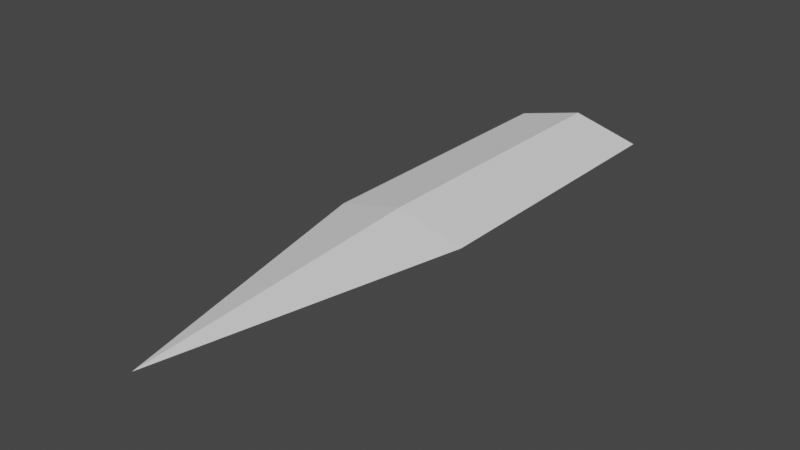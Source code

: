 # Source: sword.blend  (saved by Blender 3.2.14; exported with 4.5.12 LTS)
import bpy
from mathutils import Matrix  # noqa: F401  (used for matrix-valued properties, if any)

bpy.ops.wm.read_factory_settings(use_empty=True)
scene = bpy.context.scene
scene.name = 'Scene'

# ---- collections
col_collection = bpy.data.collections.new('Collection'); scene.collection.children.link(col_collection)

# ---- world
world_world = bpy.data.worlds.new('World'); scene.world = world_world
world_world.use_nodes = True; world_world.node_tree.nodes.clear()
_N = world_world.node_tree.nodes; _L = world_world.node_tree.links
n0 = _N.new('ShaderNodeOutputWorld'); n0.name = 'World Output'; n0.location = (300, 300)
n1 = _N.new('ShaderNodeBackground'); n1.name = 'Background'; n1.location = (10, 300)
n1.inputs[0].default_value = (0.05088, 0.05088, 0.05088, 1.0)
_L.new(n1.outputs[0], n0.inputs[0])
n0.is_active_output = True
world_world.color = (0.05088, 0.05088, 0.05088)
world_world.use_sun_shadow = False
world_world.sun_shadow_jitter_overblur = 0.0

# ---- meshes
me_cube = bpy.data.meshes.new('Cube')
me_cube.from_pydata([(0.0, -1.0, 0.0), (-1.0, 1.0, 0.0), (1.0, 1.0, 0.0), (-1.0, 0.0, 0.0), (0.0, 1.0, -1.0), (0.0, 1.0, 1.0), (1.0, 0.0, 0.0), (0.0, 0.0, 1.0), (0.0, 0.0, -1.0), (0.0, 1.0, 0.0)], [], [(9, 5, 2), (8, 6, 0), (7, 3, 0), (6, 7, 0), (2, 5, 7, 6), (5, 1, 3, 7), (3, 8, 0), (1, 4, 8, 3), (4, 2, 6, 8), (4, 9, 2), (1, 9, 4), (1, 5, 9)])
_uv = me_cube.uv_layers.new(name='UVMap')
_uv.uv.foreach_set('vector', [0.5, 0.375, 0.625, 0.375, 0.5, 0.5, 0.25, 0.625, 0.375, 0.625, 0.25, 0.75, 0.75, 0.625, 0.875, 0.625, 0.75, 0.75, 0.625, 0.625, 0.75, 0.625, 0.625, 0.75, 0.625, 0.5, 0.75, 0.5, 0.75, 0.625, 0.625, 0.625, 0.75, 0.5, 0.875, 0.5, 0.875, 0.625, 0.75, 0.625, 0.125, 0.625, 0.25, 0.625, 0.125, 0.75, 0.125, 0.5, 0.25, 0.5, 0.25, 0.625, 0.125, 0.625, 0.25, 0.5, 0.375, 0.5, 0.375, 0.625, 0.25, 0.625, 0.375, 0.375, 0.5, 0.375, 0.375, 0.5, 0.5, 0.25, 0.5, 0.375, 0.375, 0.375, 0.625, 0.25, 0.625, 0.375, 0.5, 0.375])
me_cube.update()

# ---- objects
ob_cube = bpy.data.objects.new('Cube', me_cube)

# ---- transforms, parenting, visibility, modifiers, constraints
ob_cube.location = (0.0, 0.0, 0.0)
ob_cube.scale = (0.23, 1.0, 0.06)

# ---- collection membership
col_collection.objects.link(ob_cube)

# ---- scene / render settings (as saved in the file)
scene.frame_start = 1; scene.frame_end = 250; scene.frame_set(1)
scene.render.engine = 'BLENDER_EEVEE_NEXT'
scene.cycles.sampling_pattern = 'TABULATED_SOBOL'
scene.cycles.use_light_tree = False
scene.view_settings.view_transform = 'Filmic'
bpy.context.view_layer.update()

# ---- added for rendering (the .blend has no active camera and no usable light): camera, sun
cam_auto = bpy.data.cameras.new('AutoCamera')
cam_auto.lens = 50.0
cam_auto.sensor_width = 36.0
cam_auto.clip_end = 1000.0
ob_auto_camera = bpy.data.objects.new('AutoCamera', cam_auto)
scene.collection.objects.link(ob_auto_camera)
ob_auto_camera.location = (1.90201, -2.28241, 1.5216)
ob_auto_camera.rotation_euler = (1.09748, -7.21219e-08, 0.694738)
scene.camera = ob_auto_camera
light_auto_sun = bpy.data.lights.new('AutoSun', 'SUN')
light_auto_sun.energy = 3.0
light_auto_sun.angle = 0.0523599
ob_auto_sun = bpy.data.objects.new('AutoSun', light_auto_sun)
scene.collection.objects.link(ob_auto_sun)
ob_auto_sun.rotation_euler = (0.872665, 0.174533, 0.523599)
bpy.context.view_layer.update()
